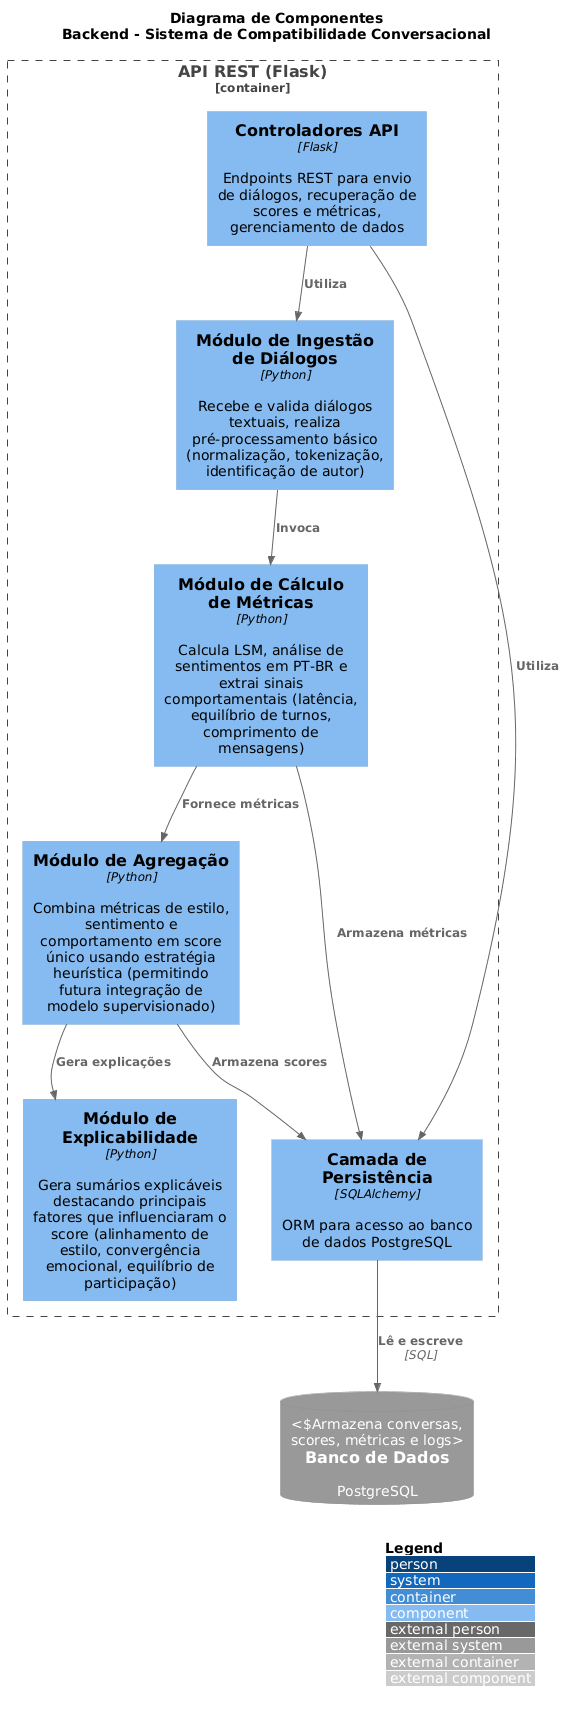

The diagram above was rendered by PlantUML. Its source (embedded in the PNG):
@startuml
!include https://raw.githubusercontent.com/plantuml-stdlib/C4-PlantUML/master/C4_Component.puml

LAYOUT_WITH_LEGEND()

title Diagrama de Componentes\nBackend - Sistema de Compatibilidade Conversacional

Container_Boundary(api, "API REST (Flask)") {
    Component(ingestao, "Módulo de Ingestão\nde Diálogos", "Python", "Recebe e valida diálogos textuais, realiza pré-processamento básico (normalização, tokenização, identificação de autor)")
    
    Component(calculo_metricas, "Módulo de Cálculo\nde Métricas", "Python", "Calcula LSM, análise de sentimentos em PT-BR e extrai sinais comportamentais (latência, equilíbrio de turnos, comprimento de mensagens)")
    
    Component(agregacao, "Módulo de Agregação", "Python", "Combina métricas de estilo, sentimento e comportamento em score único usando estratégia heurística (permitindo futura integração de modelo supervisionado)")
    
    Component(explicabilidade, "Módulo de Explicabilidade", "Python", "Gera sumários explicáveis destacando principais fatores que influenciaram o score (alinhamento de estilo, convergência emocional, equilíbrio de participação)")
    
    Component(controle_api, "Controladores API", "Flask", "Endpoints REST para envio de diálogos, recuperação de scores e métricas, gerenciamento de dados")
    
    Component(persistencia, "Camada de Persistência", "SQLAlchemy", "ORM para acesso ao banco de dados PostgreSQL")
}

SystemDb_Ext(banco_dados, "Banco de Dados", "PostgreSQL", "Armazena conversas, scores, métricas e logs")

Rel(controle_api, ingestao, "Utiliza")
Rel(ingestao, calculo_metricas, "Invoca")
Rel(calculo_metricas, agregacao, "Fornece métricas")
Rel(agregacao, explicabilidade, "Gera explicações")
Rel(controle_api, persistencia, "Utiliza")
Rel(persistencia, banco_dados, "Lê e escreve", "SQL")
Rel(calculo_metricas, persistencia, "Armazena métricas")
Rel(agregacao, persistencia, "Armazena scores")
@enduml